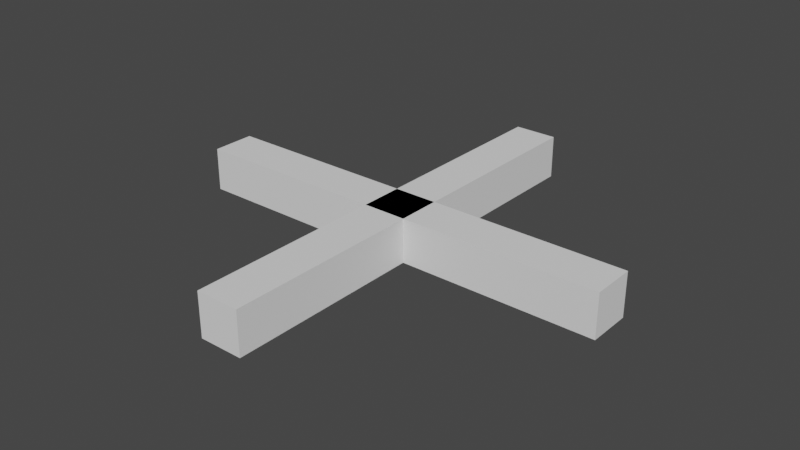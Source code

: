 # Source: x.blend  (saved by Blender 2.82.7; exported with 4.5.12 LTS)
import bpy
from mathutils import Matrix  # noqa: F401  (used for matrix-valued properties, if any)

bpy.ops.wm.read_factory_settings(use_empty=True)
scene = bpy.context.scene
scene.name = 'Scene'

# ---- collections
col_collection = bpy.data.collections.new('Collection'); scene.collection.children.link(col_collection)

# ---- world
world_world = bpy.data.worlds.new('World'); scene.world = world_world
world_world.use_nodes = True; world_world.node_tree.nodes.clear()
_N = world_world.node_tree.nodes; _L = world_world.node_tree.links
n0 = _N.new('ShaderNodeOutputWorld'); n0.name = 'World Output'; n0.location = (300, 300)
n1 = _N.new('ShaderNodeBackground'); n1.name = 'Background'; n1.location = (10, 300)
n1.inputs[0].default_value = (0.05088, 0.05088, 0.05088, 1.0)
_L.new(n1.outputs[0], n0.inputs[0])
n0.is_active_output = True
world_world.color = (0.05088, 0.05088, 0.05088)
world_world.use_sun_shadow = False
world_world.sun_shadow_jitter_overblur = 0.0

# ---- meshes
me_cube_001 = bpy.data.meshes.new('Cube.001')
me_cube_001.from_pydata([(-1.0, -1.0, -1.0), (-1.0, -1.0, 1.0), (-1.0, 1.0, -1.0), (-1.0, 1.0, 1.0), (1.0, -1.0, -1.0), (1.0, -1.0, 1.0), (1.0, 1.0, -1.0), (1.0, 1.0, 1.0)], [], [(0, 1, 3, 2), (2, 3, 7, 6), (6, 7, 5, 4), (4, 5, 1, 0), (2, 6, 4, 0), (7, 3, 1, 5)])
_uv = me_cube_001.uv_layers.new(name='UVMap')
_uv.uv.foreach_set('vector', [0.375, 0.0, 0.625, 0.0, 0.625, 0.25, 0.375, 0.25, 0.375, 0.25, 0.625, 0.25, 0.625, 0.5, 0.375, 0.5, 0.375, 0.5, 0.625, 0.5, 0.625, 0.75, 0.375, 0.75, 0.375, 0.75, 0.625, 0.75, 0.625, 1.0, 0.375, 1.0, 0.125, 0.5, 0.375, 0.5, 0.375, 0.75, 0.125, 0.75, 0.625, 0.5, 0.875, 0.5, 0.875, 0.75, 0.625, 0.75])
me_cube_001.use_remesh_fix_poles = True
me_cube_001.use_remesh_preserve_attributes = False
me_cube_001.use_mirror_vertex_groups = False
me_cube_001.update()
me_cube_002 = bpy.data.meshes.new('Cube.002')
me_cube_002.from_pydata([(-1.0, -1.0, -1.0), (-1.0, -1.0, 1.0), (-1.0, 1.0, -1.0), (-1.0, 1.0, 1.0), (1.0, -1.0, -1.0), (1.0, -1.0, 1.0), (1.0, 1.0, -1.0), (1.0, 1.0, 1.0)], [], [(0, 1, 3, 2), (2, 3, 7, 6), (6, 7, 5, 4), (4, 5, 1, 0), (2, 6, 4, 0), (7, 3, 1, 5)])
_uv = me_cube_002.uv_layers.new(name='UVMap')
_uv.uv.foreach_set('vector', [0.375, 0.0, 0.625, 0.0, 0.625, 0.25, 0.375, 0.25, 0.375, 0.25, 0.625, 0.25, 0.625, 0.5, 0.375, 0.5, 0.375, 0.5, 0.625, 0.5, 0.625, 0.75, 0.375, 0.75, 0.375, 0.75, 0.625, 0.75, 0.625, 1.0, 0.375, 1.0, 0.125, 0.5, 0.375, 0.5, 0.375, 0.75, 0.125, 0.75, 0.625, 0.5, 0.875, 0.5, 0.875, 0.75, 0.625, 0.75])
me_cube_002.use_remesh_fix_poles = True
me_cube_002.use_remesh_preserve_attributes = False
me_cube_002.use_mirror_vertex_groups = False
me_cube_002.update()

# ---- objects
ob_cube = bpy.data.objects.new('Cube', me_cube_001)
ob_cube_001 = bpy.data.objects.new('Cube.001', me_cube_002)

# ---- transforms, parenting, visibility, modifiers, constraints
ob_cube.location = (0.0, 0.0, 0.0)
ob_cube.scale = (1.0, 0.1, 0.1)
ob_cube.lineart.crease_threshold = 0.0
ob_cube_001.location = (0.0, 0.0, 0.0)
ob_cube_001.rotation_euler = (0.0, 0.0, 1.571)
ob_cube_001.scale = (1.0, 0.1, 0.1)
ob_cube_001.lineart.crease_threshold = 0.0

# ---- collection membership
col_collection.objects.link(ob_cube)
col_collection.objects.link(ob_cube_001)

# ---- scene / render settings (as saved in the file)
scene.frame_start = 1; scene.frame_end = 250; scene.frame_set(1)
scene.render.engine = 'BLENDER_EEVEE_NEXT'
scene.cycles.use_denoising = False
scene.cycles.samples = 128
scene.cycles.sampling_pattern = 'TABULATED_SOBOL'
scene.cycles.use_adaptive_sampling = False
scene.cycles.use_light_tree = False
scene.view_settings.view_transform = 'Filmic'
bpy.context.view_layer.update()

# ---- added for rendering (the .blend has no active camera and no usable light): camera, sun
cam_auto = bpy.data.cameras.new('AutoCamera')
cam_auto.lens = 50.0
cam_auto.sensor_width = 36.0
cam_auto.clip_end = 1000.0
ob_auto_camera = bpy.data.objects.new('AutoCamera', cam_auto)
scene.collection.objects.link(ob_auto_camera)
ob_auto_camera.location = (2.62346, -3.14816, 2.09877)
ob_auto_camera.rotation_euler = (1.09748, -7.21219e-08, 0.694738)
scene.camera = ob_auto_camera
light_auto_sun = bpy.data.lights.new('AutoSun', 'SUN')
light_auto_sun.energy = 3.0
light_auto_sun.angle = 0.0523599
ob_auto_sun = bpy.data.objects.new('AutoSun', light_auto_sun)
scene.collection.objects.link(ob_auto_sun)
ob_auto_sun.rotation_euler = (0.872665, 0.174533, 0.523599)
bpy.context.view_layer.update()
